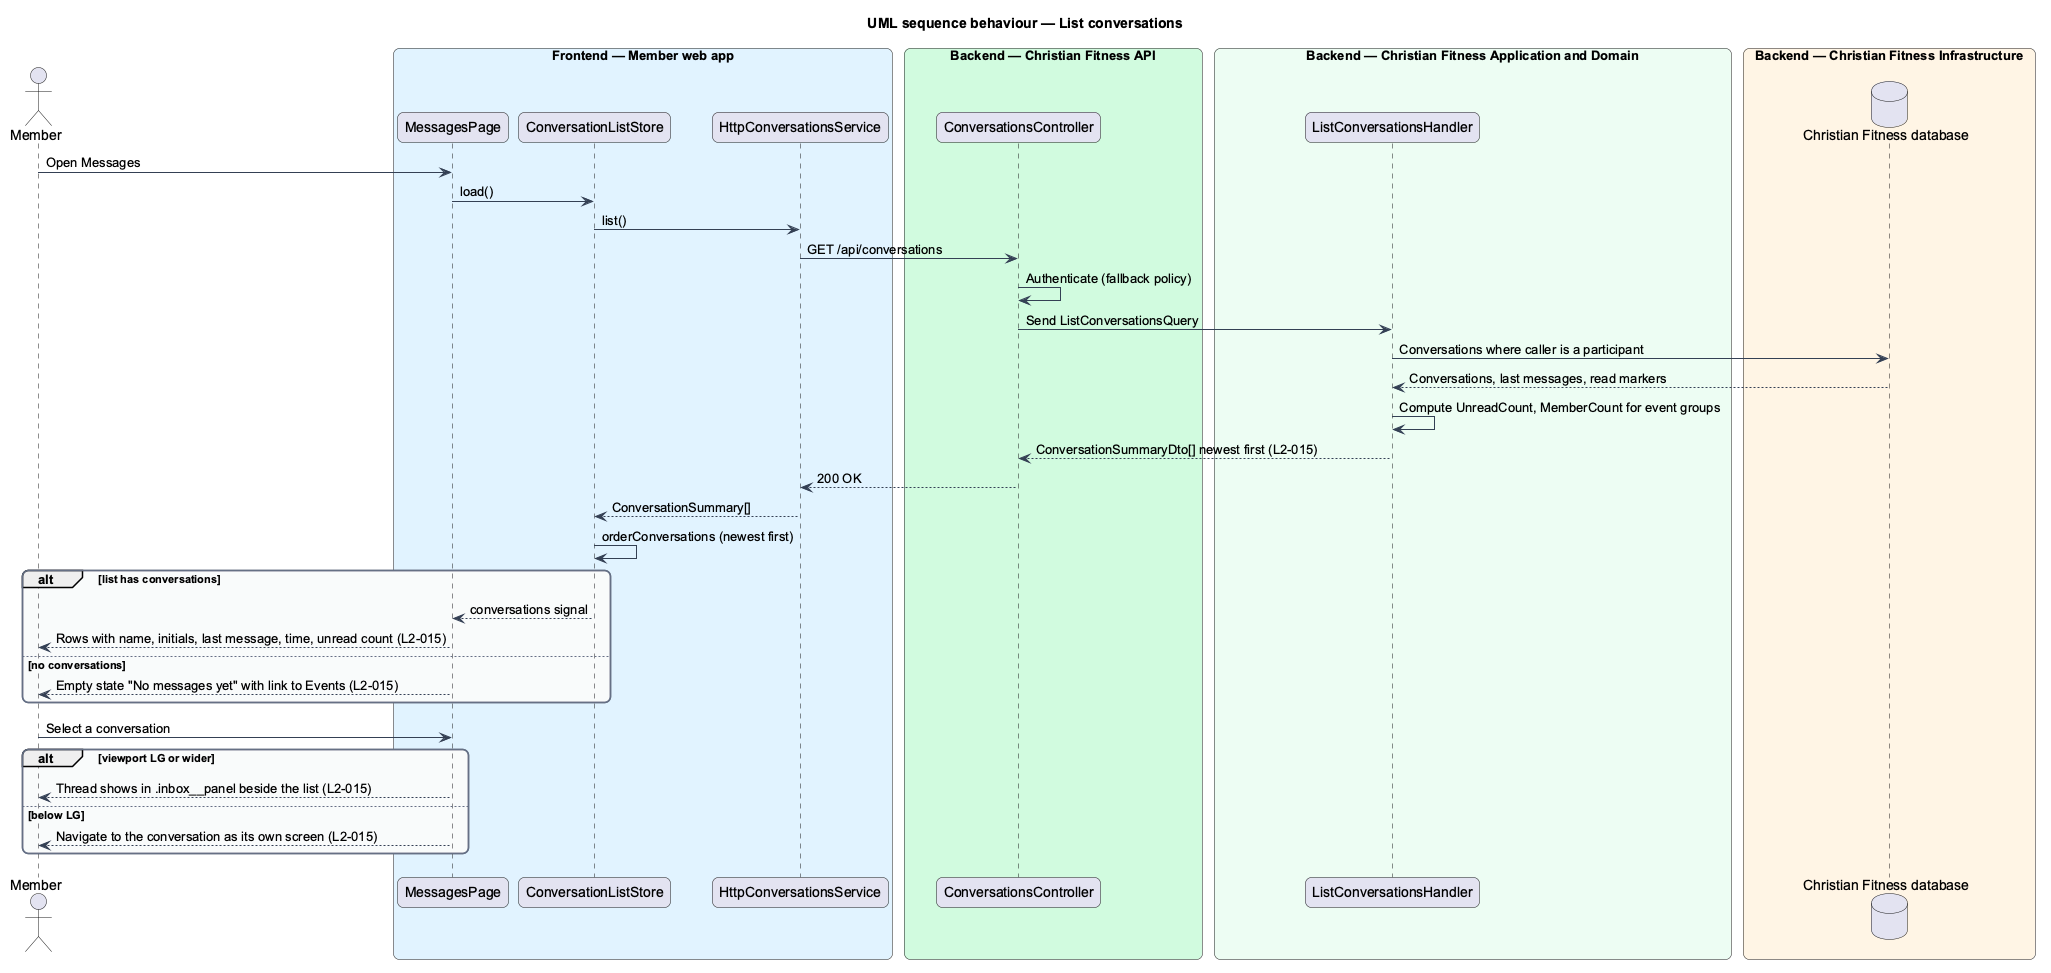

The diagram above was rendered by PlantUML. Its source (embedded in the PNG):
@startuml
title UML sequence behaviour — List conversations
skinparam backgroundColor #FFFFFF
skinparam shadowing false
skinparam roundcorner 12
skinparam defaultFontName Arial
skinparam ArrowColor #344054
skinparam rectangle {
  BorderColor #344054
  FontColor #101828
}
skinparam package {
  BorderColor #667085
  FontColor #101828
  BackgroundColor #F9FAFB
}
actor "Member" as actor
box "Frontend — Member web app" #E0F2FE
  participant "MessagesPage" as page
  participant "ConversationListStore" as store
  participant "HttpConversationsService" as client
end box
box "Backend — Christian Fitness API" #D1FADF
  participant "ConversationsController" as controller
end box
box "Backend — Christian Fitness Application and Domain" #ECFDF3
  participant "ListConversationsHandler" as handler
end box
box "Backend — Christian Fitness Infrastructure" #FFF4E5
  database "Christian Fitness database" as db
end box
actor -> page : Open Messages
page -> store : load()
store -> client : list()
client -> controller : GET /api/conversations
controller -> controller : Authenticate (fallback policy)
controller -> handler : Send ListConversationsQuery
handler -> db : Conversations where caller is a participant
db --> handler : Conversations, last messages, read markers
handler -> handler : Compute UnreadCount, MemberCount for event groups
handler --> controller : ConversationSummaryDto[] newest first (L2-015)
controller --> client : 200 OK
client --> store : ConversationSummary[]
store -> store : orderConversations (newest first)
alt list has conversations
  store --> page : conversations signal
  page --> actor : Rows with name, initials, last message, time, unread count (L2-015)
else no conversations
  page --> actor : Empty state "No messages yet" with link to Events (L2-015)
end
actor -> page : Select a conversation
alt viewport LG or wider
  page --> actor : Thread shows in .inbox__panel beside the list (L2-015)
else below LG
  page --> actor : Navigate to the conversation as its own screen (L2-015)
end
@enduml